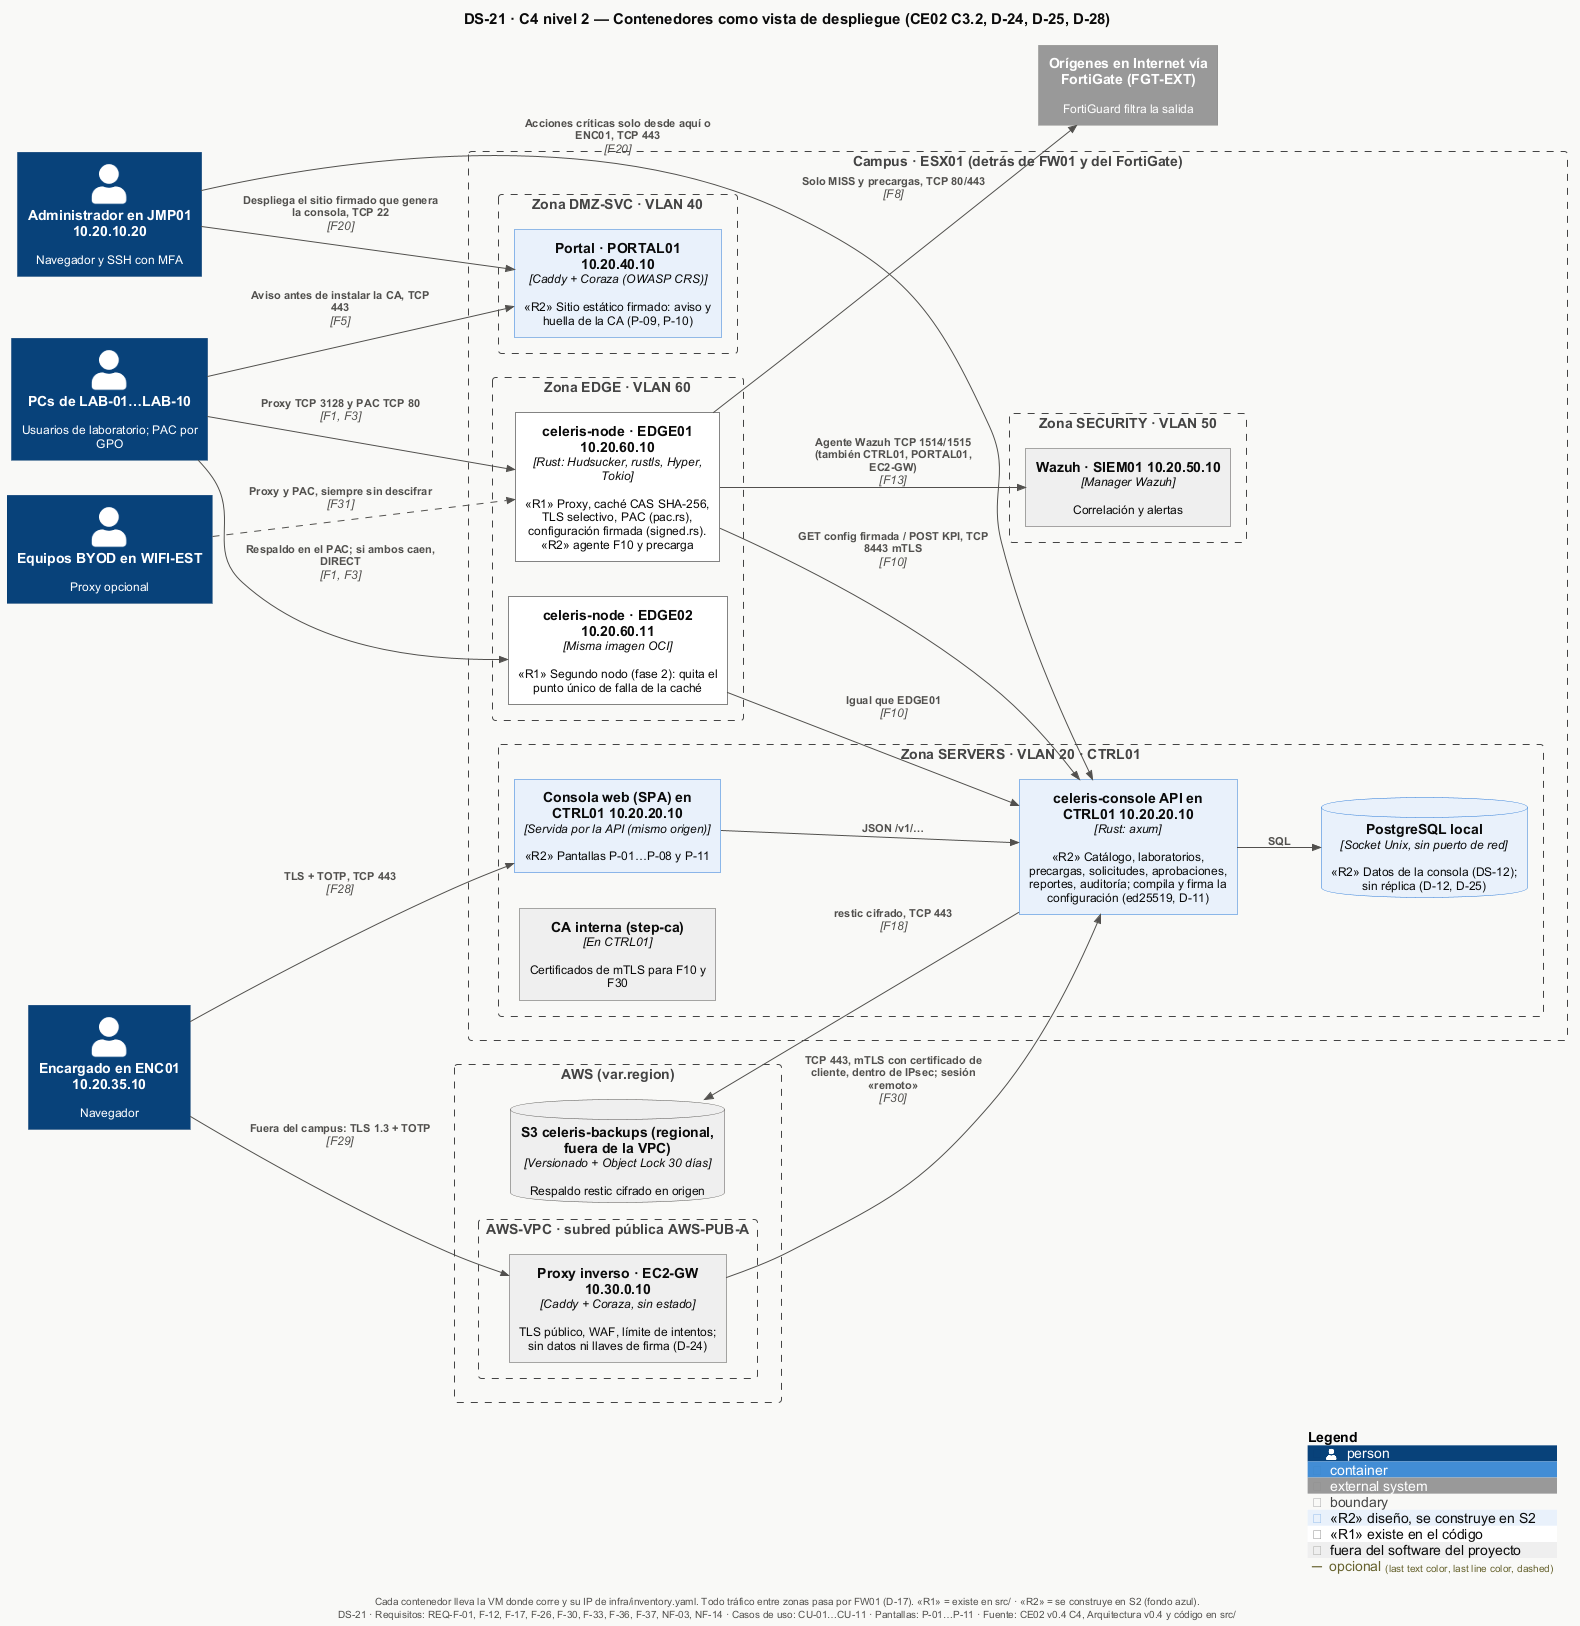

The diagram above was rendered by PlantUML. Its source (embedded in the PNG):
@startuml DS-21-c4-contenedores
!include <C4/C4_Container>
!include _estilo.iuml
title DS-21 · C4 nivel 2 — Contenedores como vista de despliegue (CE02 C3.2, D-24, D-25, D-28)
caption Cada contenedor lleva la VM donde corre y su IP de infra/inventory.yaml. Todo tráfico entre zonas pasa por FW01 (D-17). «R1» = existe en src/ · «R2» = se construye en S2 (fondo azul).
LAYOUT_LEFT_RIGHT()
AddElementTag("R2", $bgColor = "#E8F1FB", $fontColor = "#0B0B0B", $borderColor = "#2A78D6", $legendText = "«R2» diseño, se construye en S2")
AddElementTag("R1", $bgColor = "#FFFFFF", $fontColor = "#0B0B0B", $borderColor = "#0B0B0B", $legendText = "«R1» existe en el código")
AddElementTag("ext", $bgColor = "#EEEEEE", $fontColor = "#0B0B0B", $borderColor = "#52514E", $legendText = "fuera del software del proyecto")
AddRelTag("opcional", $lineStyle = DashedLine())

Person(usr, "PCs de LAB-01…LAB-10", "Usuarios de laboratorio; PAC por GPO")
Person(byod, "Equipos BYOD en WIFI-EST", "Proxy opcional")
Person(enc, "Encargado en ENC01 10.20.35.10", "Navegador")
Person(adm, "Administrador en JMP01 10.20.10.20", "Navegador y SSH con MFA")

Boundary(campus, "Campus · ESX01 (detrás de FW01 y del FortiGate)") {
  Boundary(zedge, "Zona EDGE · VLAN 60") {
    Container(n1, "celeris-node · EDGE01 10.20.60.10", "Rust: Hudsucker, rustls, Hyper, Tokio", "«R1» Proxy, caché CAS SHA-256, TLS selectivo, PAC (pac.rs), configuración firmada (signed.rs). «R2» agente F10 y precarga", $tags = "R1")
    Container(n2, "celeris-node · EDGE02 10.20.60.11", "Misma imagen OCI", "«R1» Segundo nodo (fase 2): quita el punto único de falla de la caché", $tags = "R1")
  }
  Boundary(zsrv, "Zona SERVERS · VLAN 20 · CTRL01") {
    Container(spa, "Consola web (SPA) en CTRL01 10.20.20.10", "Servida por la API (mismo origen)", "«R2» Pantallas P-01…P-08 y P-11", $tags = "R2")
    Container(api, "celeris-console API en CTRL01 10.20.20.10", "Rust: axum", "«R2» Catálogo, laboratorios, precargas, solicitudes, aprobaciones, reportes, auditoría; compila y firma la configuración (ed25519, D-11)", $tags = "R2")
    ContainerDb(db, "PostgreSQL local", "Socket Unix, sin puerto de red", "«R2» Datos de la consola (DS-12); sin réplica (D-12, D-25)", $tags = "R2")
    Container(ca, "CA interna (step-ca)", "En CTRL01", "Certificados de mTLS para F10 y F30", $tags = "ext")
  }
  Boundary(zdmz, "Zona DMZ-SVC · VLAN 40") {
    Container(portal, "Portal · PORTAL01 10.20.40.10", "Caddy + Coraza (OWASP CRS)", "«R2» Sitio estático firmado: aviso y huella de la CA (P-09, P-10)", $tags = "R2")
  }
  Boundary(zsec, "Zona SECURITY · VLAN 50") {
    Container(siem, "Wazuh · SIEM01 10.20.50.10", "Manager Wazuh", "Correlación y alertas", $tags = "ext")
  }
}

Boundary(aws, "AWS (var.region)") {
  Boundary(vpc, "AWS-VPC · subred pública AWS-PUB-A") {
  Container(gw, "Proxy inverso · EC2-GW 10.30.0.10", "Caddy + Coraza, sin estado", "TLS público, WAF, límite de intentos; sin datos ni llaves de firma (D-24)", $tags = "ext")
  }
  ContainerDb(s3, "S3 celeris-backups (regional, fuera de la VPC)", "Versionado + Object Lock 30 días", "Respaldo restic cifrado en origen", $tags = "ext")
}
System_Ext(inet, "Orígenes en Internet vía FortiGate (FGT-EXT)", "FortiGuard filtra la salida")

Rel(usr, n1, "Proxy TCP 3128 y PAC TCP 80", "F1, F3")
Rel(usr, n2, "Respaldo en el PAC; si ambos caen, DIRECT", "F1, F3")
Rel(byod, n1, "Proxy y PAC, siempre sin descifrar", "F31", $tags = "opcional")
Rel(usr, portal, "Aviso antes de instalar la CA, TCP 443", "F5")
Rel(enc, spa, "TLS + TOTP, TCP 443", "F28")
Rel(adm, api, "Acciones críticas solo desde aquí o ENC01, TCP 443", "F20")
Rel(adm, portal, "Despliega el sitio firmado que genera la consola, TCP 22", "F20")
Rel(enc, gw, "Fuera del campus: TLS 1.3 + TOTP", "F29")
Rel(gw, api, "TCP 443, mTLS con certificado de cliente, dentro de IPsec; sesión «remoto»", "F30")
Rel(spa, api, "JSON /v1/…")
Rel(api, db, "SQL")
Rel(n1, api, "GET config firmada / POST KPI, TCP 8443 mTLS", "F10")
Rel(n2, api, "Igual que EDGE01", "F10")
Rel(n1, inet, "Solo MISS y precargas, TCP 80/443", "F8")
Rel(api, s3, "restic cifrado, TCP 443", "F18")
Rel(n1, siem, "Agente Wazuh TCP 1514/1515 (también CTRL01, PORTAL01, EC2-GW)", "F13")

SHOW_LEGEND()
$pie("DS-21", "REQ-F-01, F-12, F-17, F-26, F-30, F-33, F-36, F-37, NF-03, NF-14", "CU-01…CU-11", "P-01…P-11")
@enduml